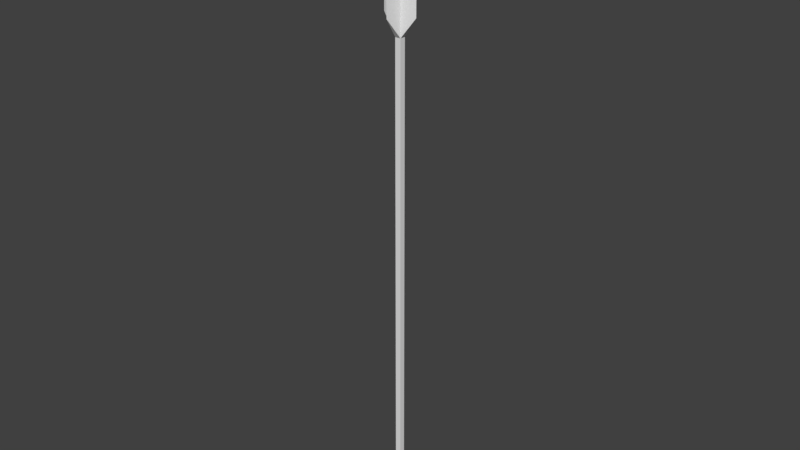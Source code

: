 # Source: Arrow.blend  (saved by Blender 2.78.0; exported with 4.5.12 LTS)
import bpy
from mathutils import Matrix  # noqa: F401  (used for matrix-valued properties, if any)

bpy.ops.wm.read_factory_settings(use_empty=True)
scene = bpy.context.scene
scene.name = 'Scene'

# ---- collections
col_collection_1 = bpy.data.collections.new('Collection 1'); scene.collection.children.link(col_collection_1)

# ---- world
world_world = bpy.data.worlds.new('World'); scene.world = world_world
world_world.color = (0.05088, 0.05088, 0.05088)
world_world.use_sun_shadow = False
world_world.sun_shadow_jitter_overblur = 0.0
world_world.cycles.sampling_method = 'MANUAL'

# ---- meshes
me_cube_001 = bpy.data.meshes.new('Cube.001')
me_cube_001.from_pydata([(-1.0, -1.0, -1.0), (-1.0, -1.0, 1.0), (-1.0, 1.0, -1.0), (-1.0, 1.0, 1.0), (1.0, -1.0, -1.0), (1.0, -1.0, 1.0), (1.0, 1.0, -1.0), (1.0, 1.0, 1.0), (1.086, 0.0, 0.0), (1.086, 0.0, 0.0), (1.086, 0.0, 0.0), (1.086, 0.0, 0.0), (-0.6041, 1.0, -1.0), (-0.6041, 1.0, 1.0), (-0.6041, -1.0, -1.0), (-0.6041, -1.0, 1.0), (-1.067, 0.0, 6.0), (-1.067, 0.0, 6.0), (-0.6712, 0.0, 6.0), (-0.6712, 0.0, 6.0), (-1.067, 6.0, 0.0), (-1.067, 6.0, 0.0), (-0.6712, 6.0, 0.0), (-0.6712, 6.0, 0.0), (-1.067, -6.0, 0.0), (-1.067, -6.0, 0.0), (-0.6712, -6.0, 0.0), (-0.6712, -6.0, 0.0), (-1.067, 0.0, -6.0), (-1.067, 0.0, -6.0), (-0.6712, 0.0, -6.0), (-0.6712, 0.0, -6.0)], [], [(0, 1, 3, 2), (12, 13, 7, 6), (5, 4, 10, 11), (15, 1, 25, 26), (12, 6, 4, 14), (3, 1, 16, 17), (9, 8, 11, 10), (4, 6, 9, 10), (7, 5, 11, 8), (6, 7, 8, 9), (7, 13, 15, 5), (0, 2, 28, 29), (4, 5, 15, 14), (13, 12, 22, 23), (19, 17, 16, 18), (15, 13, 19, 18), (1, 15, 18, 16), (13, 3, 17, 19), (21, 20, 23, 22), (2, 3, 20, 21), (3, 13, 23, 20), (12, 2, 21, 22), (27, 26, 25, 24), (0, 14, 27, 24), (1, 0, 24, 25), (14, 15, 26, 27), (28, 30, 31, 29), (14, 0, 29, 31), (12, 14, 31, 30), (2, 12, 30, 28)])
me_cube_001.use_remesh_preserve_volume = False
me_cube_001.use_remesh_preserve_attributes = False
me_cube_001.use_mirror_vertex_groups = False
me_cube_001.update()

# ---- objects
ob_cube = bpy.data.objects.new('Cube', me_cube_001)

# ---- transforms, parenting, visibility, modifiers, constraints
ob_cube.location = (0.0, 0.0, 0.0)
ob_cube.rotation_euler = (1.571, 1.571, 6.283)
ob_cube.scale = (1.0, 0.01, 0.01)
ob_cube.lineart.crease_threshold = 0.0

# ---- collection membership
col_collection_1.objects.link(ob_cube)

# ---- scene / render settings (as saved in the file)
scene.frame_start = 1; scene.frame_end = 100; scene.frame_set(2)
scene.render.engine = 'BLENDER_EEVEE_NEXT'
scene.render.resolution_percentage = 50
scene.render.dither_intensity = 0.0
scene.cycles.use_denoising = False
scene.cycles.samples = 128
scene.cycles.sampling_pattern = 'TABULATED_SOBOL'
scene.cycles.light_sampling_threshold = 0.0
scene.cycles.use_adaptive_sampling = False
scene.cycles.use_light_tree = False
scene.cycles.blur_glossy = 0.0
scene.cycles.sample_clamp_indirect = 0.0
scene.view_settings.view_transform = 'Standard'
bpy.context.view_layer.update()

# ---- added for rendering (the .blend has no active camera and no usable light): camera, sun
cam_auto = bpy.data.cameras.new('AutoCamera')
cam_auto.lens = 50.0
cam_auto.sensor_width = 36.0
cam_auto.clip_end = 1000.0
ob_auto_camera = bpy.data.objects.new('AutoCamera', cam_auto)
scene.collection.objects.link(ob_auto_camera)
ob_auto_camera.location = (1.99869, -2.39843, 1.58936)
ob_auto_camera.rotation_euler = (1.09748, -7.21219e-08, 0.694738)
scene.camera = ob_auto_camera
light_auto_sun = bpy.data.lights.new('AutoSun', 'SUN')
light_auto_sun.energy = 3.0
light_auto_sun.angle = 0.0523599
ob_auto_sun = bpy.data.objects.new('AutoSun', light_auto_sun)
scene.collection.objects.link(ob_auto_sun)
ob_auto_sun.rotation_euler = (0.872665, 0.174533, 0.523599)
bpy.context.view_layer.update()
